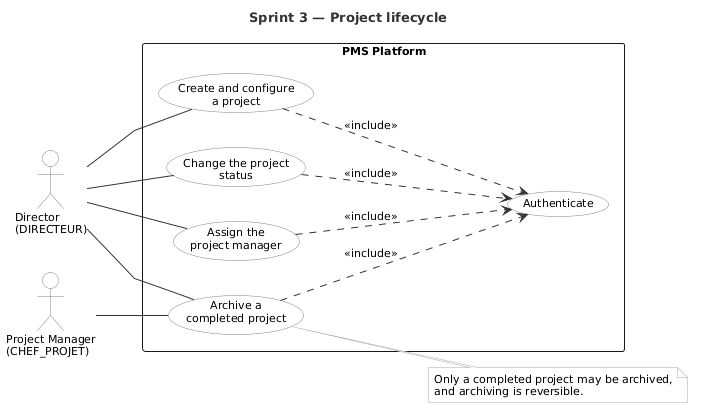

The diagram above was rendered by PlantUML. Its source (embedded in the PNG):
@startuml uc_sprint3
title Sprint 3 — Project lifecycle

left to right direction

skinparam linetype polyline

skinparam shadowing false
skinparam packageStyle rectangle
skinparam defaultFontName Helvetica
skinparam defaultFontSize 11
skinparam actorBorderColor #808080
skinparam actorBackgroundColor #FFFFFF
skinparam usecaseBorderColor #808080
skinparam usecaseBackgroundColor #FFFFFF
skinparam ArrowColor #333333
skinparam noteBorderColor #AAAAAA
skinparam noteBackgroundColor #FAFAFA
skinparam TitleFontSize 13
skinparam TitleFontColor #333333

actor "Director\n(DIRECTEUR)"          as Dir
actor "Project Manager\n(CHEF_PROJET)" as PM

rectangle "PMS Platform" {
  usecase "Create and configure\na project" as UC1
  usecase "Change the project\nstatus" as UC2
  usecase "Assign the\nproject manager" as UC3
  usecase "Archive a\ncompleted project" as UC4
  usecase "Authenticate" as UC0
}

Dir -- UC1
Dir -- UC2
Dir -- UC3
Dir -- UC4
PM -- UC4
UC1 ..> UC0 : <<include>>
UC2 ..> UC0 : <<include>>
UC3 ..> UC0 : <<include>>
UC4 ..> UC0 : <<include>>

note right of UC4
  Only a completed project may be archived,
  and archiving is reversible.
end note

@enduml